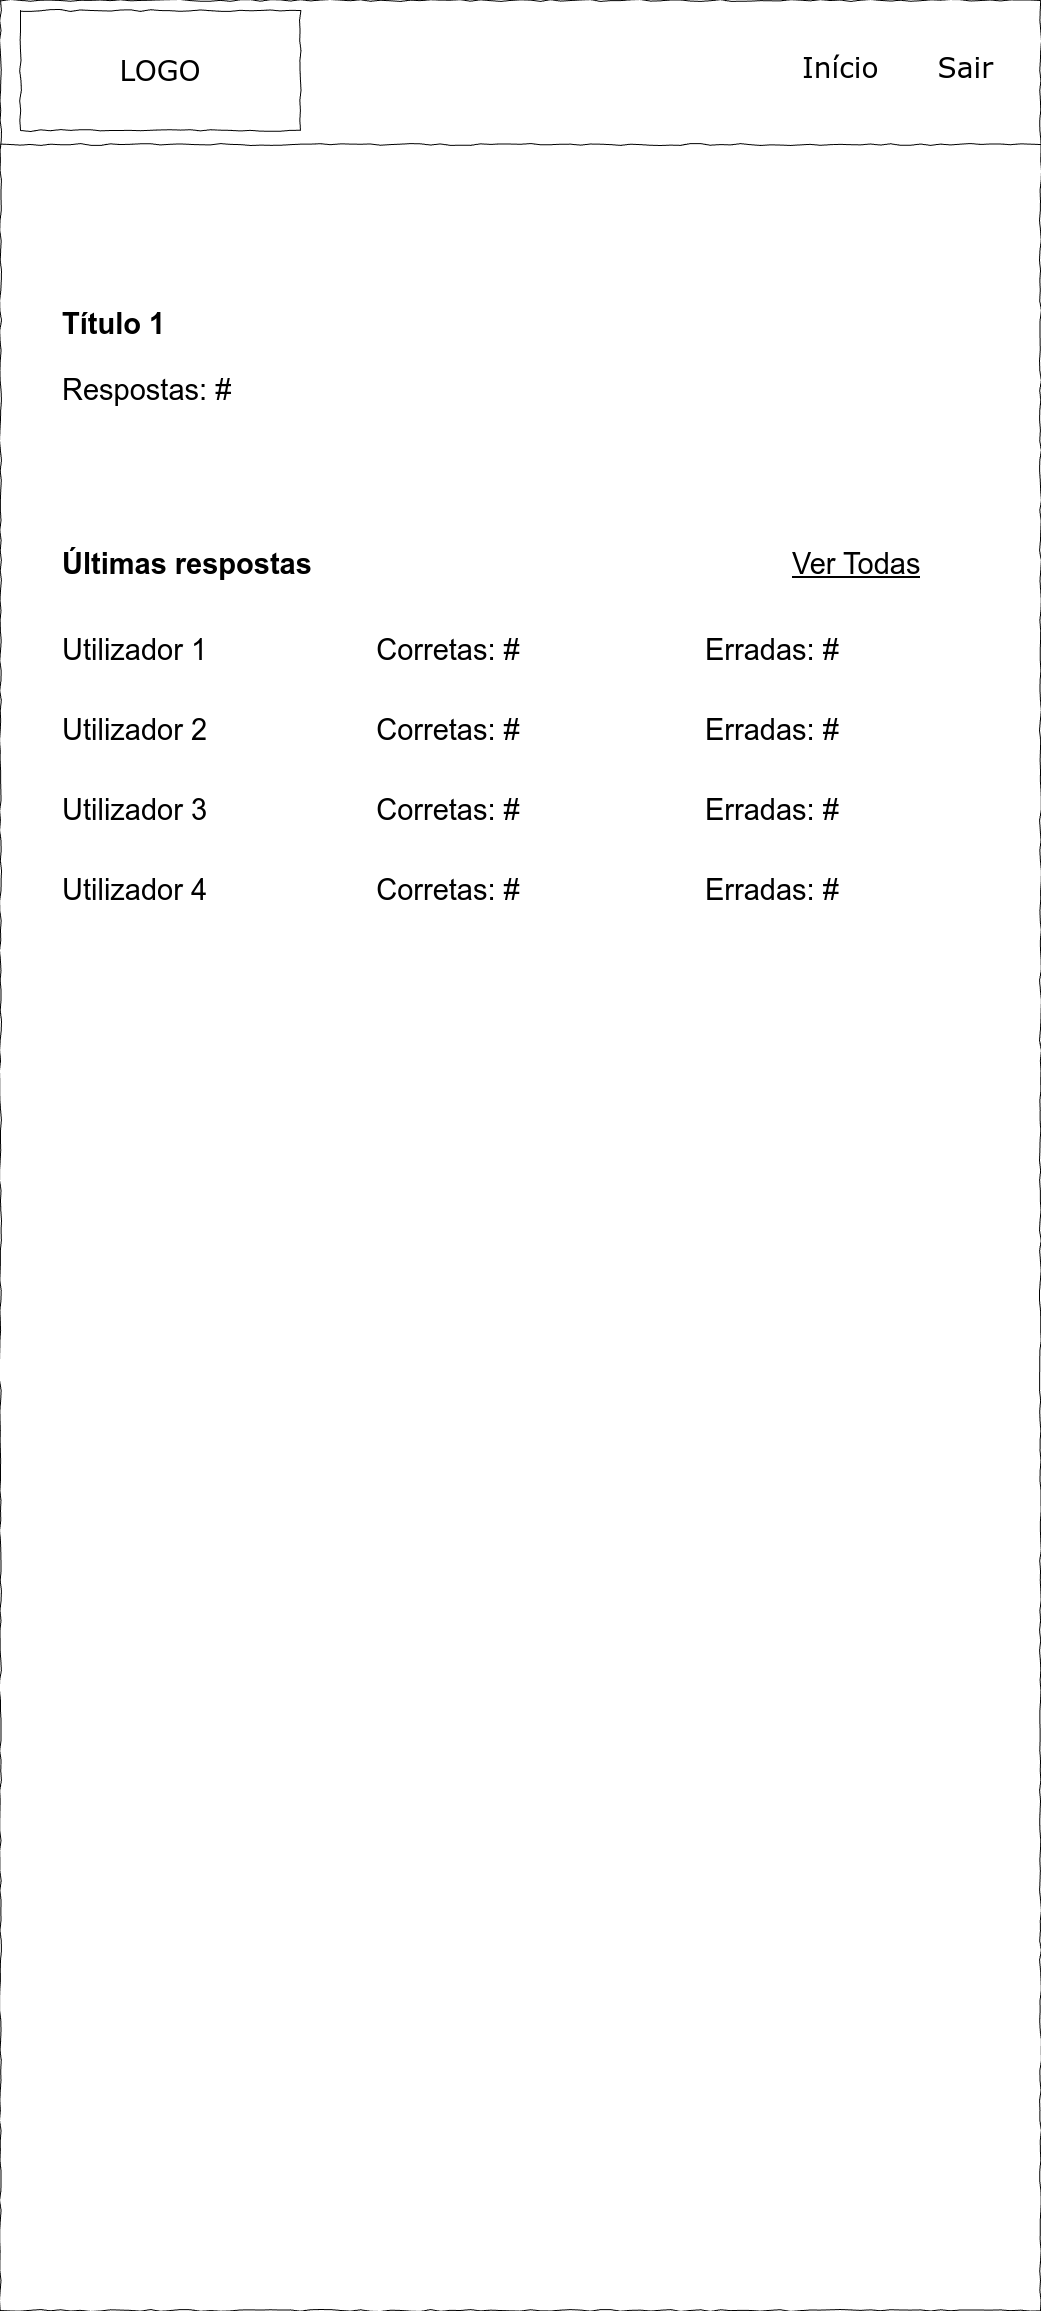

The diagram above was exported from draw.io. Its source (the exported page's mxGraphModel, read from the mxfile embedded in the PNG):
<mxGraphModel dx="3854" dy="2394" grid="1" gridSize="10" guides="1" tooltips="1" connect="1" arrows="1" fold="1" page="1" pageScale="1" pageWidth="1080" pageHeight="2340" background="none" math="0" shadow="0">
  <root>
    <mxCell id="hkPJ_NgQevSdasZG2yB_-0" />
    <mxCell id="hkPJ_NgQevSdasZG2yB_-1" parent="hkPJ_NgQevSdasZG2yB_-0" />
    <mxCell id="hkPJ_NgQevSdasZG2yB_-2" value="" style="whiteSpace=wrap;html=1;rounded=0;shadow=0;labelBackgroundColor=none;strokeColor=#000000;strokeWidth=1;fillColor=none;fontFamily=Verdana;fontSize=12;fontColor=#000000;align=center;comic=1;" vertex="1" parent="hkPJ_NgQevSdasZG2yB_-1">
      <mxGeometry x="20" y="20" width="1040" height="2310" as="geometry" />
    </mxCell>
    <mxCell id="hkPJ_NgQevSdasZG2yB_-3" value="LOGO" style="whiteSpace=wrap;html=1;rounded=0;shadow=0;labelBackgroundColor=none;strokeWidth=1;fontFamily=Verdana;fontSize=28;align=center;comic=1;" vertex="1" parent="hkPJ_NgQevSdasZG2yB_-1">
      <mxGeometry x="40" y="30" width="280" height="120" as="geometry" />
    </mxCell>
    <mxCell id="hkPJ_NgQevSdasZG2yB_-5" value="" style="line;strokeWidth=1;html=1;rounded=0;shadow=0;labelBackgroundColor=none;fillColor=none;fontFamily=Verdana;fontSize=14;fontColor=#000000;align=center;comic=1;" vertex="1" parent="hkPJ_NgQevSdasZG2yB_-1">
      <mxGeometry x="20" y="109" width="1040" height="110" as="geometry" />
    </mxCell>
    <mxCell id="hkPJ_NgQevSdasZG2yB_-6" value="&lt;h1 style=&quot;margin-top: 0px;&quot;&gt;&lt;font style=&quot;font-size: 29px;&quot;&gt;Título 1&lt;/font&gt;&lt;/h1&gt;" style="text;html=1;whiteSpace=wrap;overflow=hidden;rounded=0;" vertex="1" parent="hkPJ_NgQevSdasZG2yB_-1">
      <mxGeometry x="80" y="320" width="390" height="60" as="geometry" />
    </mxCell>
    <mxCell id="NZzR2TTjYwlM7uiuZd0k-0" value="&lt;font style=&quot;font-size: 29px;&quot;&gt;Respostas: #&lt;/font&gt;" style="text;html=1;align=left;verticalAlign=middle;whiteSpace=wrap;rounded=0;" vertex="1" parent="hkPJ_NgQevSdasZG2yB_-1">
      <mxGeometry x="80" y="380" width="230" height="60" as="geometry" />
    </mxCell>
    <mxCell id="NZzR2TTjYwlM7uiuZd0k-2" value="&lt;h1 style=&quot;margin-top: 0px;&quot;&gt;&lt;font style=&quot;font-size: 29px;&quot;&gt;Últimas respostas&lt;/font&gt;&lt;/h1&gt;" style="text;html=1;whiteSpace=wrap;overflow=hidden;rounded=0;" vertex="1" parent="hkPJ_NgQevSdasZG2yB_-1">
      <mxGeometry x="80" y="560" width="390" height="60" as="geometry" />
    </mxCell>
    <mxCell id="ysTC3Jm9r_Ido_5BFp7S-0" value="&lt;h1 style=&quot;margin-top: 0px;&quot;&gt;&lt;font style=&quot;font-size: 29px; font-weight: normal;&quot;&gt;&lt;u&gt;Ver Todas&lt;/u&gt;&lt;/font&gt;&lt;/h1&gt;" style="text;html=1;whiteSpace=wrap;overflow=hidden;rounded=0;" vertex="1" parent="hkPJ_NgQevSdasZG2yB_-1">
      <mxGeometry x="810" y="560" width="220" height="60" as="geometry" />
    </mxCell>
    <mxCell id="1UtiGm_4NGKs7G3PiaOS-0" value="&lt;font style=&quot;font-size: 29px;&quot;&gt;Utilizador 1&amp;nbsp; &amp;nbsp; &amp;nbsp; &amp;nbsp; &amp;nbsp; &amp;nbsp; &amp;nbsp; &amp;nbsp; &amp;nbsp; &amp;nbsp; &amp;nbsp;Corretas: #&amp;nbsp; &amp;nbsp; &amp;nbsp; &amp;nbsp; &amp;nbsp; &amp;nbsp; &amp;nbsp; &amp;nbsp; &amp;nbsp; &amp;nbsp; &amp;nbsp; &amp;nbsp;Erradas: #&lt;/font&gt;" style="text;html=1;align=left;verticalAlign=middle;whiteSpace=wrap;rounded=0;" vertex="1" parent="hkPJ_NgQevSdasZG2yB_-1">
      <mxGeometry x="80" y="640" width="930" height="60" as="geometry" />
    </mxCell>
    <mxCell id="1UtiGm_4NGKs7G3PiaOS-1" value="&lt;font style=&quot;font-size: 29px;&quot;&gt;Utilizador 2&amp;nbsp; &amp;nbsp; &amp;nbsp; &amp;nbsp; &amp;nbsp; &amp;nbsp; &amp;nbsp; &amp;nbsp; &amp;nbsp; &amp;nbsp; &amp;nbsp;Corretas: #&amp;nbsp; &amp;nbsp; &amp;nbsp; &amp;nbsp; &amp;nbsp; &amp;nbsp; &amp;nbsp; &amp;nbsp; &amp;nbsp; &amp;nbsp; &amp;nbsp; &amp;nbsp;Erradas: #&lt;/font&gt;" style="text;html=1;align=left;verticalAlign=middle;whiteSpace=wrap;rounded=0;" vertex="1" parent="hkPJ_NgQevSdasZG2yB_-1">
      <mxGeometry x="80" y="720" width="930" height="60" as="geometry" />
    </mxCell>
    <mxCell id="1UtiGm_4NGKs7G3PiaOS-2" value="&lt;font style=&quot;font-size: 29px;&quot;&gt;Utilizador 3&amp;nbsp; &amp;nbsp; &amp;nbsp; &amp;nbsp; &amp;nbsp; &amp;nbsp; &amp;nbsp; &amp;nbsp; &amp;nbsp; &amp;nbsp; &amp;nbsp;Corretas: #&amp;nbsp; &amp;nbsp; &amp;nbsp; &amp;nbsp; &amp;nbsp; &amp;nbsp; &amp;nbsp; &amp;nbsp; &amp;nbsp; &amp;nbsp; &amp;nbsp; &amp;nbsp;Erradas: #&lt;/font&gt;" style="text;html=1;align=left;verticalAlign=middle;whiteSpace=wrap;rounded=0;" vertex="1" parent="hkPJ_NgQevSdasZG2yB_-1">
      <mxGeometry x="80" y="800" width="930" height="60" as="geometry" />
    </mxCell>
    <mxCell id="1UtiGm_4NGKs7G3PiaOS-3" value="&lt;font style=&quot;font-size: 29px;&quot;&gt;Utilizador 4&amp;nbsp; &amp;nbsp; &amp;nbsp; &amp;nbsp; &amp;nbsp; &amp;nbsp; &amp;nbsp; &amp;nbsp; &amp;nbsp; &amp;nbsp; &amp;nbsp;Corretas: #&amp;nbsp; &amp;nbsp; &amp;nbsp; &amp;nbsp; &amp;nbsp; &amp;nbsp; &amp;nbsp; &amp;nbsp; &amp;nbsp; &amp;nbsp; &amp;nbsp; &amp;nbsp;Erradas: #&lt;/font&gt;" style="text;html=1;align=left;verticalAlign=middle;whiteSpace=wrap;rounded=0;" vertex="1" parent="hkPJ_NgQevSdasZG2yB_-1">
      <mxGeometry x="80" y="880" width="930" height="60" as="geometry" />
    </mxCell>
    <mxCell id="I7G57fp6v8no3Yjqtdvf-0" value="&lt;font style=&quot;font-size: 28px;&quot;&gt;Início&amp;nbsp; &amp;nbsp; &amp;nbsp; Sair&lt;/font&gt;" style="text;html=1;points=[];align=left;verticalAlign=top;spacingTop=-4;fontSize=14;fontFamily=Verdana" vertex="1" parent="hkPJ_NgQevSdasZG2yB_-1">
      <mxGeometry x="820" y="67.5" width="230" height="45" as="geometry" />
    </mxCell>
  </root>
</mxGraphModel>